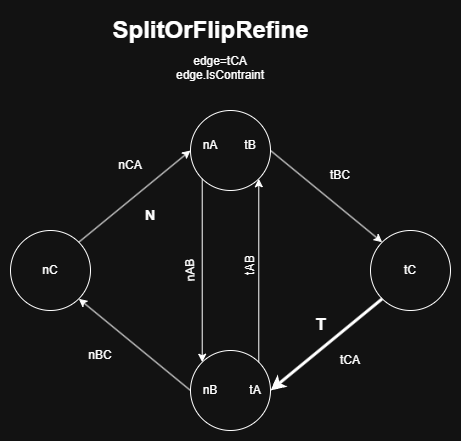

The diagram above was exported from draw.io. Its source (the exported page's mxGraphModel, read from the mxfile embedded in the PNG):
<mxGraphModel dx="1426" dy="850" grid="1" gridSize="10" guides="1" tooltips="1" connect="1" arrows="1" fold="1" page="1" pageScale="1" pageWidth="850" pageHeight="1100" math="0" shadow="0">
  <root>
    <mxCell id="0" />
    <mxCell id="1" parent="0" />
    <mxCell id="h0d0ifMiRU4R3UAmkHMF-1" value="" style="ellipse;whiteSpace=wrap;html=1;aspect=fixed;" parent="1" vertex="1">
      <mxGeometry x="360" y="150" width="80" height="80" as="geometry" />
    </mxCell>
    <mxCell id="h0d0ifMiRU4R3UAmkHMF-2" value="" style="ellipse;whiteSpace=wrap;html=1;aspect=fixed;" parent="1" vertex="1">
      <mxGeometry x="360" y="390" width="80" height="80" as="geometry" />
    </mxCell>
    <mxCell id="h0d0ifMiRU4R3UAmkHMF-3" value="" style="ellipse;whiteSpace=wrap;html=1;aspect=fixed;" parent="1" vertex="1">
      <mxGeometry x="540" y="270" width="80" height="80" as="geometry" />
    </mxCell>
    <mxCell id="h0d0ifMiRU4R3UAmkHMF-4" value="nC" style="ellipse;whiteSpace=wrap;html=1;aspect=fixed;" parent="1" vertex="1">
      <mxGeometry x="180" y="270" width="80" height="80" as="geometry" />
    </mxCell>
    <mxCell id="h0d0ifMiRU4R3UAmkHMF-5" value="" style="endArrow=classic;html=1;rounded=0;entryX=1;entryY=1;entryDx=0;entryDy=0;exitX=1;exitY=0;exitDx=0;exitDy=0;" parent="1" source="h0d0ifMiRU4R3UAmkHMF-2" target="h0d0ifMiRU4R3UAmkHMF-1" edge="1">
      <mxGeometry width="50" height="50" relative="1" as="geometry">
        <mxPoint x="428" y="410" as="sourcePoint" />
        <mxPoint x="450" y="360" as="targetPoint" />
      </mxGeometry>
    </mxCell>
    <mxCell id="h0d0ifMiRU4R3UAmkHMF-6" value="" style="endArrow=classic;html=1;rounded=0;exitX=0;exitY=1;exitDx=0;exitDy=0;entryX=1;entryY=0.5;entryDx=0;entryDy=0;strokeWidth=3;" parent="1" source="h0d0ifMiRU4R3UAmkHMF-3" target="h0d0ifMiRU4R3UAmkHMF-2" edge="1">
      <mxGeometry width="50" height="50" relative="1" as="geometry">
        <mxPoint x="400" y="410" as="sourcePoint" />
        <mxPoint x="450" y="360" as="targetPoint" />
      </mxGeometry>
    </mxCell>
    <mxCell id="h0d0ifMiRU4R3UAmkHMF-7" value="" style="endArrow=classic;html=1;rounded=0;exitX=1;exitY=0.5;exitDx=0;exitDy=0;entryX=0;entryY=0;entryDx=0;entryDy=0;" parent="1" source="h0d0ifMiRU4R3UAmkHMF-1" target="h0d0ifMiRU4R3UAmkHMF-3" edge="1">
      <mxGeometry width="50" height="50" relative="1" as="geometry">
        <mxPoint x="400" y="410" as="sourcePoint" />
        <mxPoint x="450" y="360" as="targetPoint" />
      </mxGeometry>
    </mxCell>
    <mxCell id="h0d0ifMiRU4R3UAmkHMF-8" value="" style="endArrow=classic;html=1;rounded=0;exitX=0;exitY=1;exitDx=0;exitDy=0;entryX=0;entryY=0;entryDx=0;entryDy=0;" parent="1" source="h0d0ifMiRU4R3UAmkHMF-1" target="h0d0ifMiRU4R3UAmkHMF-2" edge="1">
      <mxGeometry width="50" height="50" relative="1" as="geometry">
        <mxPoint x="400" y="410" as="sourcePoint" />
        <mxPoint x="450" y="360" as="targetPoint" />
      </mxGeometry>
    </mxCell>
    <mxCell id="h0d0ifMiRU4R3UAmkHMF-9" value="" style="endArrow=classic;html=1;rounded=0;exitX=0;exitY=0.5;exitDx=0;exitDy=0;entryX=1;entryY=1;entryDx=0;entryDy=0;" parent="1" source="h0d0ifMiRU4R3UAmkHMF-2" target="h0d0ifMiRU4R3UAmkHMF-4" edge="1">
      <mxGeometry width="50" height="50" relative="1" as="geometry">
        <mxPoint x="400" y="410" as="sourcePoint" />
        <mxPoint x="450" y="360" as="targetPoint" />
      </mxGeometry>
    </mxCell>
    <mxCell id="h0d0ifMiRU4R3UAmkHMF-10" value="" style="endArrow=classic;html=1;rounded=0;exitX=1;exitY=0;exitDx=0;exitDy=0;entryX=0;entryY=0.5;entryDx=0;entryDy=0;" parent="1" source="h0d0ifMiRU4R3UAmkHMF-4" target="h0d0ifMiRU4R3UAmkHMF-1" edge="1">
      <mxGeometry width="50" height="50" relative="1" as="geometry">
        <mxPoint x="400" y="410" as="sourcePoint" />
        <mxPoint x="450" y="360" as="targetPoint" />
      </mxGeometry>
    </mxCell>
    <mxCell id="h0d0ifMiRU4R3UAmkHMF-11" value="tB" style="text;html=1;align=center;verticalAlign=middle;whiteSpace=wrap;rounded=0;" parent="1" vertex="1">
      <mxGeometry x="390" y="170" width="60" height="30" as="geometry" />
    </mxCell>
    <mxCell id="h0d0ifMiRU4R3UAmkHMF-12" value="t&lt;span style=&quot;background-color: transparent; color: light-dark(rgb(0, 0, 0), rgb(255, 255, 255));&quot;&gt;C&lt;/span&gt;" style="text;html=1;align=center;verticalAlign=middle;whiteSpace=wrap;rounded=0;" parent="1" vertex="1">
      <mxGeometry x="550" y="295" width="60" height="30" as="geometry" />
    </mxCell>
    <mxCell id="h0d0ifMiRU4R3UAmkHMF-14" value="nA" style="text;html=1;align=center;verticalAlign=middle;whiteSpace=wrap;rounded=0;" parent="1" vertex="1">
      <mxGeometry x="350" y="170" width="60" height="30" as="geometry" />
    </mxCell>
    <mxCell id="h0d0ifMiRU4R3UAmkHMF-15" value="nB" style="text;html=1;align=center;verticalAlign=middle;whiteSpace=wrap;rounded=0;" parent="1" vertex="1">
      <mxGeometry x="350" y="415" width="60" height="30" as="geometry" />
    </mxCell>
    <mxCell id="h0d0ifMiRU4R3UAmkHMF-16" value="tCA" style="text;html=1;align=center;verticalAlign=middle;whiteSpace=wrap;rounded=0;" parent="1" vertex="1">
      <mxGeometry x="490" y="385" width="60" height="30" as="geometry" />
    </mxCell>
    <mxCell id="h0d0ifMiRU4R3UAmkHMF-17" value="tBC" style="text;html=1;align=center;verticalAlign=middle;whiteSpace=wrap;rounded=0;" parent="1" vertex="1">
      <mxGeometry x="480" y="200" width="60" height="30" as="geometry" />
    </mxCell>
    <mxCell id="h0d0ifMiRU4R3UAmkHMF-18" value="tAB" style="text;html=1;align=center;verticalAlign=middle;whiteSpace=wrap;rounded=0;rotation=-90;" parent="1" vertex="1">
      <mxGeometry x="390" y="290" width="60" height="30" as="geometry" />
    </mxCell>
    <mxCell id="h0d0ifMiRU4R3UAmkHMF-19" value="nCA" style="text;html=1;align=center;verticalAlign=middle;whiteSpace=wrap;rounded=0;" parent="1" vertex="1">
      <mxGeometry x="270" y="190" width="60" height="30" as="geometry" />
    </mxCell>
    <mxCell id="h0d0ifMiRU4R3UAmkHMF-20" value="nBC" style="text;html=1;align=center;verticalAlign=middle;whiteSpace=wrap;rounded=0;" parent="1" vertex="1">
      <mxGeometry x="240" y="380" width="60" height="30" as="geometry" />
    </mxCell>
    <mxCell id="h0d0ifMiRU4R3UAmkHMF-21" value="nAB" style="text;html=1;align=center;verticalAlign=middle;whiteSpace=wrap;rounded=0;rotation=-92;" parent="1" vertex="1">
      <mxGeometry x="330" y="295" width="60" height="30" as="geometry" />
    </mxCell>
    <mxCell id="h0d0ifMiRU4R3UAmkHMF-26" value="N" style="text;html=1;align=center;verticalAlign=middle;whiteSpace=wrap;rounded=0;fontStyle=1;fontSize=14;" parent="1" vertex="1">
      <mxGeometry x="290" y="240" width="60" height="30" as="geometry" />
    </mxCell>
    <mxCell id="h0d0ifMiRU4R3UAmkHMF-27" value="T" style="text;html=1;align=center;verticalAlign=middle;whiteSpace=wrap;rounded=0;fontSize=17;fontStyle=1" parent="1" vertex="1">
      <mxGeometry x="460" y="350" width="60" height="30" as="geometry" />
    </mxCell>
    <mxCell id="Y1o9g0qbXKMzKIJoyQlL-1" value="SplitOrFlipRefine" style="text;strokeColor=none;fillColor=none;html=1;fontSize=24;fontStyle=1;verticalAlign=middle;align=center;" vertex="1" parent="1">
      <mxGeometry x="220" y="50" width="320" height="40" as="geometry" />
    </mxCell>
    <mxCell id="Y1o9g0qbXKMzKIJoyQlL-2" value="edge=tCA&lt;br&gt;edge.IsContraint&lt;br&gt;&lt;div&gt;&lt;br&gt;&lt;/div&gt;" style="text;html=1;align=center;verticalAlign=middle;whiteSpace=wrap;rounded=0;" vertex="1" parent="1">
      <mxGeometry x="300" y="100" width="180" height="30" as="geometry" />
    </mxCell>
    <mxCell id="Y1o9g0qbXKMzKIJoyQlL-3" value="tA" style="text;html=1;align=center;verticalAlign=middle;whiteSpace=wrap;rounded=0;" vertex="1" parent="1">
      <mxGeometry x="395" y="415" width="60" height="30" as="geometry" />
    </mxCell>
  </root>
</mxGraphModel>